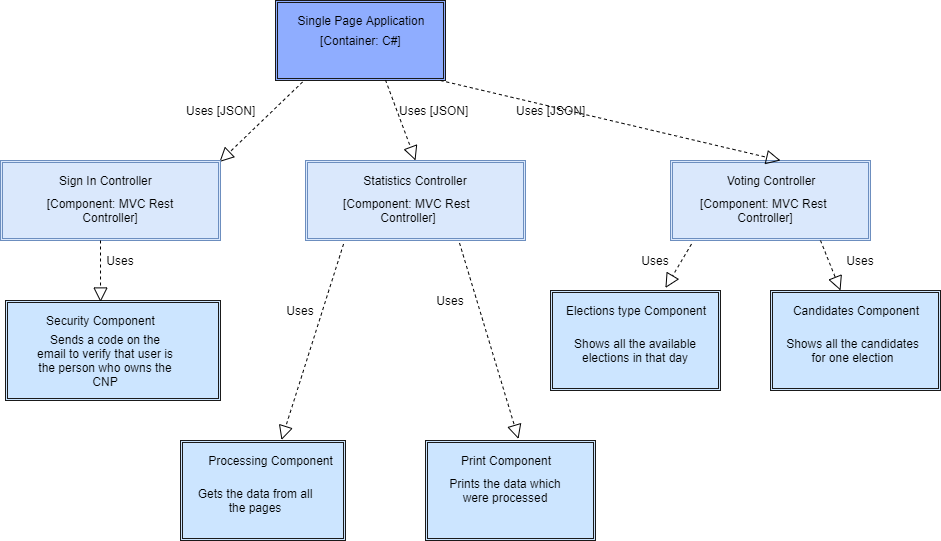

The diagram above was exported from draw.io. Its source (the exported page's mxGraphModel, read from the mxfile embedded in the PNG):
<mxGraphModel dx="1422" dy="707" grid="1" gridSize="10" guides="1" tooltips="1" connect="1" arrows="1" fold="1" page="1" pageScale="1" pageWidth="827" pageHeight="1169" math="0" shadow="0">
  <root>
    <mxCell id="0" />
    <mxCell id="1" parent="0" />
    <mxCell id="k7gwNFRFUI2q1VorXfo1-1" value="" style="shape=ext;double=1;rounded=0;whiteSpace=wrap;html=1;strokeColor=#1A1A1A;fillColor=#8FADFF;" vertex="1" parent="1">
      <mxGeometry x="295" y="30" width="170" height="80" as="geometry" />
    </mxCell>
    <mxCell id="k7gwNFRFUI2q1VorXfo1-2" value="Single Page Application" style="text;html=1;strokeColor=none;fillColor=none;align=center;verticalAlign=middle;whiteSpace=wrap;rounded=0;" vertex="1" parent="1">
      <mxGeometry x="310" y="40" width="140" height="20" as="geometry" />
    </mxCell>
    <mxCell id="k7gwNFRFUI2q1VorXfo1-5" value="[Container: C#]&lt;br&gt;" style="text;html=1;resizable=0;autosize=1;align=center;verticalAlign=middle;points=[];fillColor=none;strokeColor=none;rounded=0;" vertex="1" parent="1">
      <mxGeometry x="330" y="60" width="100" height="20" as="geometry" />
    </mxCell>
    <mxCell id="k7gwNFRFUI2q1VorXfo1-7" value="" style="endArrow=block;dashed=1;endFill=0;endSize=12;html=1;entryX=0.995;entryY=0.019;entryDx=0;entryDy=0;entryPerimeter=0;exitX=0.159;exitY=1.019;exitDx=0;exitDy=0;exitPerimeter=0;" edge="1" parent="1" source="k7gwNFRFUI2q1VorXfo1-1" target="k7gwNFRFUI2q1VorXfo1-10">
      <mxGeometry width="160" relative="1" as="geometry">
        <mxPoint x="320" y="120" as="sourcePoint" />
        <mxPoint x="180" y="190" as="targetPoint" />
      </mxGeometry>
    </mxCell>
    <mxCell id="k7gwNFRFUI2q1VorXfo1-8" value="Uses [JSON]&lt;br&gt;" style="text;html=1;resizable=0;autosize=1;align=center;verticalAlign=middle;points=[];fillColor=none;strokeColor=none;rounded=0;" vertex="1" parent="1">
      <mxGeometry x="200" y="130" width="80" height="20" as="geometry" />
    </mxCell>
    <mxCell id="k7gwNFRFUI2q1VorXfo1-10" value="" style="shape=ext;double=1;rounded=0;whiteSpace=wrap;html=1;strokeColor=#6c8ebf;fillColor=#dae8fc;" vertex="1" parent="1">
      <mxGeometry x="20" y="190" width="220" height="80" as="geometry" />
    </mxCell>
    <mxCell id="k7gwNFRFUI2q1VorXfo1-11" value="Sign In Controller" style="text;html=1;resizable=0;autosize=1;align=center;verticalAlign=middle;points=[];fillColor=none;strokeColor=none;rounded=0;" vertex="1" parent="1">
      <mxGeometry x="70" y="200" width="110" height="20" as="geometry" />
    </mxCell>
    <mxCell id="k7gwNFRFUI2q1VorXfo1-15" value="" style="shape=ext;double=1;rounded=0;whiteSpace=wrap;html=1;strokeColor=#6c8ebf;fillColor=#dae8fc;" vertex="1" parent="1">
      <mxGeometry x="325" y="190" width="220" height="80" as="geometry" />
    </mxCell>
    <mxCell id="k7gwNFRFUI2q1VorXfo1-16" value="Statistics Controller" style="text;html=1;strokeColor=none;fillColor=none;align=center;verticalAlign=middle;whiteSpace=wrap;rounded=0;" vertex="1" parent="1">
      <mxGeometry x="340" y="200" width="190" height="20" as="geometry" />
    </mxCell>
    <mxCell id="k7gwNFRFUI2q1VorXfo1-17" value="[Component: MVC Rest&amp;nbsp; Controller]" style="text;html=1;strokeColor=none;fillColor=none;align=center;verticalAlign=middle;whiteSpace=wrap;rounded=0;" vertex="1" parent="1">
      <mxGeometry x="348" y="230" width="160" height="20" as="geometry" />
    </mxCell>
    <mxCell id="k7gwNFRFUI2q1VorXfo1-18" value="" style="shape=ext;double=1;rounded=0;whiteSpace=wrap;html=1;strokeColor=#6c8ebf;fillColor=#dae8fc;" vertex="1" parent="1">
      <mxGeometry x="690" y="190" width="200" height="80" as="geometry" />
    </mxCell>
    <mxCell id="k7gwNFRFUI2q1VorXfo1-19" value="Voting Controller" style="text;html=1;strokeColor=none;fillColor=none;align=center;verticalAlign=middle;whiteSpace=wrap;rounded=0;" vertex="1" parent="1">
      <mxGeometry x="720" y="200" width="140" height="20" as="geometry" />
    </mxCell>
    <mxCell id="k7gwNFRFUI2q1VorXfo1-20" value="[Component: MVC Rest&amp;nbsp; Controller]" style="text;html=1;strokeColor=none;fillColor=none;align=center;verticalAlign=middle;whiteSpace=wrap;rounded=0;" vertex="1" parent="1">
      <mxGeometry x="710" y="230" width="150" height="20" as="geometry" />
    </mxCell>
    <mxCell id="k7gwNFRFUI2q1VorXfo1-21" value="" style="endArrow=block;dashed=1;endFill=0;endSize=12;html=1;entryX=0.5;entryY=0;entryDx=0;entryDy=0;exitX=0.647;exitY=0.994;exitDx=0;exitDy=0;exitPerimeter=0;" edge="1" parent="1" source="k7gwNFRFUI2q1VorXfo1-1" target="k7gwNFRFUI2q1VorXfo1-15">
      <mxGeometry width="160" relative="1" as="geometry">
        <mxPoint x="380" y="120" as="sourcePoint" />
        <mxPoint x="380" y="120" as="targetPoint" />
      </mxGeometry>
    </mxCell>
    <mxCell id="k7gwNFRFUI2q1VorXfo1-25" value="Uses [JSON]" style="text;html=1;resizable=0;autosize=1;align=center;verticalAlign=middle;points=[];fillColor=none;strokeColor=none;rounded=0;" vertex="1" parent="1">
      <mxGeometry x="413" y="130" width="80" height="20" as="geometry" />
    </mxCell>
    <mxCell id="k7gwNFRFUI2q1VorXfo1-26" value="" style="endArrow=block;dashed=1;endFill=0;endSize=12;html=1;entryX=0.55;entryY=0;entryDx=0;entryDy=0;entryPerimeter=0;" edge="1" parent="1" target="k7gwNFRFUI2q1VorXfo1-18">
      <mxGeometry width="160" relative="1" as="geometry">
        <mxPoint x="460" y="110" as="sourcePoint" />
        <mxPoint x="620" y="110" as="targetPoint" />
      </mxGeometry>
    </mxCell>
    <mxCell id="k7gwNFRFUI2q1VorXfo1-27" value="Uses [JSON]" style="text;html=1;resizable=0;autosize=1;align=center;verticalAlign=middle;points=[];fillColor=none;strokeColor=none;rounded=0;" vertex="1" parent="1">
      <mxGeometry x="530" y="130" width="80" height="20" as="geometry" />
    </mxCell>
    <mxCell id="k7gwNFRFUI2q1VorXfo1-33" value="" style="shape=ext;double=1;rounded=0;whiteSpace=wrap;html=1;strokeColor=#1A1A1A;fillColor=#CCE5FF;gradientColor=none;" vertex="1" parent="1">
      <mxGeometry x="25" y="330" width="215" height="100" as="geometry" />
    </mxCell>
    <mxCell id="k7gwNFRFUI2q1VorXfo1-34" value="Security Component" style="text;html=1;resizable=0;autosize=1;align=center;verticalAlign=middle;points=[];fillColor=none;strokeColor=none;rounded=0;" vertex="1" parent="1">
      <mxGeometry x="60" y="340" width="120" height="20" as="geometry" />
    </mxCell>
    <mxCell id="k7gwNFRFUI2q1VorXfo1-40" value="Sends a code on the email to verify that user is the person who owns the CNP" style="text;html=1;strokeColor=none;fillColor=none;align=center;verticalAlign=middle;whiteSpace=wrap;rounded=0;" vertex="1" parent="1">
      <mxGeometry x="55" y="360" width="140" height="60" as="geometry" />
    </mxCell>
    <mxCell id="k7gwNFRFUI2q1VorXfo1-41" value="&lt;span style=&quot;color: rgba(0 , 0 , 0 , 0) ; font-family: monospace ; font-size: 0px&quot;&gt;%3CmxGraphModel%3E%3Croot%3E%3CmxCell%20id%3D%220%22%2F%3E%3CmxCell%20id%3D%221%22%20parent%3D%220%22%2F%3E%3CmxCell%20id%3D%222%22%20value%3D%22%26lt%3Bspan%20style%3D%26quot%3Bwhite-space%3A%20nowrap%26quot%3B%26gt%3BSends%20a%20code%20on%20the%20email%2C%20so%20we%20verify%20that%20it's%20him%26lt%3B%2Fspan%26gt%3B%22%20style%3D%22text%3Bhtml%3D1%3BstrokeColor%3Dnone%3BfillColor%3Dnone%3Balign%3Dcenter%3BverticalAlign%3Dmiddle%3BwhiteSpace%3Dwrap%3Brounded%3D0%3B%22%20vertex%3D%221%22%20parent%3D%221%22%3E%3CmxGeometry%20x%3D%2230%22%20y%3D%22450%22%20width%3D%2270%22%20height%3D%2220%22%20as%3D%22geometry%22%2F%3E%3C%2FmxCell%3E%3C%2Froot%3E%3C%2FmxGraphModel%3E&lt;/span&gt;" style="text;html=1;resizable=0;autosize=1;align=center;verticalAlign=middle;points=[];fillColor=none;strokeColor=none;rounded=0;" vertex="1" parent="1">
      <mxGeometry x="30" y="490" width="20" height="20" as="geometry" />
    </mxCell>
    <mxCell id="k7gwNFRFUI2q1VorXfo1-43" value="" style="endArrow=block;dashed=1;endFill=0;endSize=12;html=1;entryX=0.442;entryY=0.015;entryDx=0;entryDy=0;entryPerimeter=0;" edge="1" parent="1" target="k7gwNFRFUI2q1VorXfo1-33">
      <mxGeometry width="160" relative="1" as="geometry">
        <mxPoint x="120" y="270" as="sourcePoint" />
        <mxPoint x="280" y="270" as="targetPoint" />
      </mxGeometry>
    </mxCell>
    <mxCell id="k7gwNFRFUI2q1VorXfo1-46" value="Uses&lt;br&gt;" style="text;html=1;strokeColor=none;fillColor=none;align=center;verticalAlign=middle;whiteSpace=wrap;rounded=0;" vertex="1" parent="1">
      <mxGeometry x="120" y="280" width="40" height="20" as="geometry" />
    </mxCell>
    <mxCell id="k7gwNFRFUI2q1VorXfo1-47" value="" style="shape=ext;double=1;rounded=0;whiteSpace=wrap;html=1;strokeColor=#1A1A1A;fillColor=#CCE5FF;gradientColor=none;" vertex="1" parent="1">
      <mxGeometry x="200" y="470" width="165" height="100" as="geometry" />
    </mxCell>
    <mxCell id="k7gwNFRFUI2q1VorXfo1-48" value="" style="shape=ext;double=1;rounded=0;whiteSpace=wrap;html=1;strokeColor=#1A1A1A;fillColor=#CCE5FF;gradientColor=none;" vertex="1" parent="1">
      <mxGeometry x="445" y="470" width="170" height="100" as="geometry" />
    </mxCell>
    <mxCell id="k7gwNFRFUI2q1VorXfo1-51" value="[Component: MVC Rest Controller]" style="text;html=1;strokeColor=none;fillColor=none;align=center;verticalAlign=middle;whiteSpace=wrap;rounded=0;" vertex="1" parent="1">
      <mxGeometry x="50" y="230" width="160" height="20" as="geometry" />
    </mxCell>
    <mxCell id="k7gwNFRFUI2q1VorXfo1-55" value="Processing Component" style="text;html=1;strokeColor=none;fillColor=none;align=center;verticalAlign=middle;whiteSpace=wrap;rounded=0;" vertex="1" parent="1">
      <mxGeometry x="217.5" y="480" width="145" height="20" as="geometry" />
    </mxCell>
    <mxCell id="k7gwNFRFUI2q1VorXfo1-56" value="Print Component" style="text;html=1;strokeColor=none;fillColor=none;align=center;verticalAlign=middle;whiteSpace=wrap;rounded=0;" vertex="1" parent="1">
      <mxGeometry x="460" y="480" width="130" height="20" as="geometry" />
    </mxCell>
    <mxCell id="k7gwNFRFUI2q1VorXfo1-57" value="Gets the data from all the pages" style="text;html=1;strokeColor=none;fillColor=none;align=center;verticalAlign=middle;whiteSpace=wrap;rounded=0;" vertex="1" parent="1">
      <mxGeometry x="210" y="520" width="130" height="20" as="geometry" />
    </mxCell>
    <mxCell id="k7gwNFRFUI2q1VorXfo1-58" value="Prints the data which were processed" style="text;html=1;strokeColor=none;fillColor=none;align=center;verticalAlign=middle;whiteSpace=wrap;rounded=0;" vertex="1" parent="1">
      <mxGeometry x="460" y="510" width="130" height="20" as="geometry" />
    </mxCell>
    <mxCell id="k7gwNFRFUI2q1VorXfo1-59" value="" style="endArrow=block;dashed=1;endFill=0;endSize=12;html=1;exitX=0.173;exitY=1.044;exitDx=0;exitDy=0;exitPerimeter=0;entryX=0.612;entryY=-0.005;entryDx=0;entryDy=0;entryPerimeter=0;" edge="1" parent="1" source="k7gwNFRFUI2q1VorXfo1-15" target="k7gwNFRFUI2q1VorXfo1-47">
      <mxGeometry width="160" relative="1" as="geometry">
        <mxPoint x="300" y="280" as="sourcePoint" />
        <mxPoint x="460" y="280" as="targetPoint" />
      </mxGeometry>
    </mxCell>
    <mxCell id="k7gwNFRFUI2q1VorXfo1-60" value="" style="endArrow=block;dashed=1;endFill=0;endSize=12;html=1;exitX=0.7;exitY=1.031;exitDx=0;exitDy=0;exitPerimeter=0;entryX=0.547;entryY=-0.015;entryDx=0;entryDy=0;entryPerimeter=0;" edge="1" parent="1" source="k7gwNFRFUI2q1VorXfo1-15" target="k7gwNFRFUI2q1VorXfo1-48">
      <mxGeometry width="160" relative="1" as="geometry">
        <mxPoint x="350" y="310" as="sourcePoint" />
        <mxPoint x="510" y="310" as="targetPoint" />
      </mxGeometry>
    </mxCell>
    <mxCell id="k7gwNFRFUI2q1VorXfo1-61" value="Uses" style="text;html=1;strokeColor=none;fillColor=none;align=center;verticalAlign=middle;whiteSpace=wrap;rounded=0;" vertex="1" parent="1">
      <mxGeometry x="300" y="330" width="40" height="20" as="geometry" />
    </mxCell>
    <mxCell id="k7gwNFRFUI2q1VorXfo1-63" value="Uses" style="text;html=1;strokeColor=none;fillColor=none;align=center;verticalAlign=middle;whiteSpace=wrap;rounded=0;" vertex="1" parent="1">
      <mxGeometry x="450" y="320" width="40" height="20" as="geometry" />
    </mxCell>
    <mxCell id="k7gwNFRFUI2q1VorXfo1-64" value="" style="shape=ext;double=1;rounded=0;whiteSpace=wrap;html=1;strokeColor=#1A1A1A;fillColor=#CCE5FF;gradientColor=none;" vertex="1" parent="1">
      <mxGeometry x="570" y="320" width="170" height="100" as="geometry" />
    </mxCell>
    <mxCell id="k7gwNFRFUI2q1VorXfo1-66" value="" style="shape=ext;double=1;rounded=0;whiteSpace=wrap;html=1;strokeColor=#1A1A1A;fillColor=#CCE5FF;gradientColor=none;" vertex="1" parent="1">
      <mxGeometry x="790" y="320" width="170" height="100" as="geometry" />
    </mxCell>
    <mxCell id="k7gwNFRFUI2q1VorXfo1-67" value="Elections type Component" style="text;html=1;strokeColor=none;fillColor=none;align=center;verticalAlign=middle;whiteSpace=wrap;rounded=0;" vertex="1" parent="1">
      <mxGeometry x="565" y="330" width="180" height="20" as="geometry" />
    </mxCell>
    <mxCell id="k7gwNFRFUI2q1VorXfo1-68" value="Candidates Component" style="text;html=1;strokeColor=none;fillColor=none;align=center;verticalAlign=middle;whiteSpace=wrap;rounded=0;" vertex="1" parent="1">
      <mxGeometry x="805" y="330" width="140" height="20" as="geometry" />
    </mxCell>
    <mxCell id="k7gwNFRFUI2q1VorXfo1-69" value="Shows all the available elections in that day" style="text;html=1;strokeColor=none;fillColor=none;align=center;verticalAlign=middle;whiteSpace=wrap;rounded=0;" vertex="1" parent="1">
      <mxGeometry x="590" y="370" width="130" height="20" as="geometry" />
    </mxCell>
    <mxCell id="k7gwNFRFUI2q1VorXfo1-70" value="Shows all the candidates for one election" style="text;html=1;strokeColor=none;fillColor=none;align=center;verticalAlign=middle;whiteSpace=wrap;rounded=0;" vertex="1" parent="1">
      <mxGeometry x="805" y="360" width="135" height="40" as="geometry" />
    </mxCell>
    <mxCell id="k7gwNFRFUI2q1VorXfo1-75" value="" style="endArrow=block;dashed=1;endFill=0;endSize=12;html=1;exitX=0.105;exitY=1.044;exitDx=0;exitDy=0;exitPerimeter=0;entryX=0.676;entryY=-0.025;entryDx=0;entryDy=0;entryPerimeter=0;" edge="1" parent="1" source="k7gwNFRFUI2q1VorXfo1-18" target="k7gwNFRFUI2q1VorXfo1-64">
      <mxGeometry width="160" relative="1" as="geometry">
        <mxPoint x="700" y="300" as="sourcePoint" />
        <mxPoint x="860" y="300" as="targetPoint" />
      </mxGeometry>
    </mxCell>
    <mxCell id="k7gwNFRFUI2q1VorXfo1-76" value="" style="endArrow=block;dashed=1;endFill=0;endSize=12;html=1;exitX=0.75;exitY=1;exitDx=0;exitDy=0;entryX=0.412;entryY=0;entryDx=0;entryDy=0;entryPerimeter=0;" edge="1" parent="1" source="k7gwNFRFUI2q1VorXfo1-18" target="k7gwNFRFUI2q1VorXfo1-66">
      <mxGeometry width="160" relative="1" as="geometry">
        <mxPoint x="860" y="290" as="sourcePoint" />
        <mxPoint x="1020" y="290" as="targetPoint" />
      </mxGeometry>
    </mxCell>
    <mxCell id="k7gwNFRFUI2q1VorXfo1-77" value="Uses" style="text;html=1;strokeColor=none;fillColor=none;align=center;verticalAlign=middle;whiteSpace=wrap;rounded=0;" vertex="1" parent="1">
      <mxGeometry x="655" y="280" width="40" height="20" as="geometry" />
    </mxCell>
    <mxCell id="k7gwNFRFUI2q1VorXfo1-78" value="Uses&lt;br&gt;" style="text;html=1;strokeColor=none;fillColor=none;align=center;verticalAlign=middle;whiteSpace=wrap;rounded=0;" vertex="1" parent="1">
      <mxGeometry x="860" y="280" width="40" height="20" as="geometry" />
    </mxCell>
  </root>
</mxGraphModel>